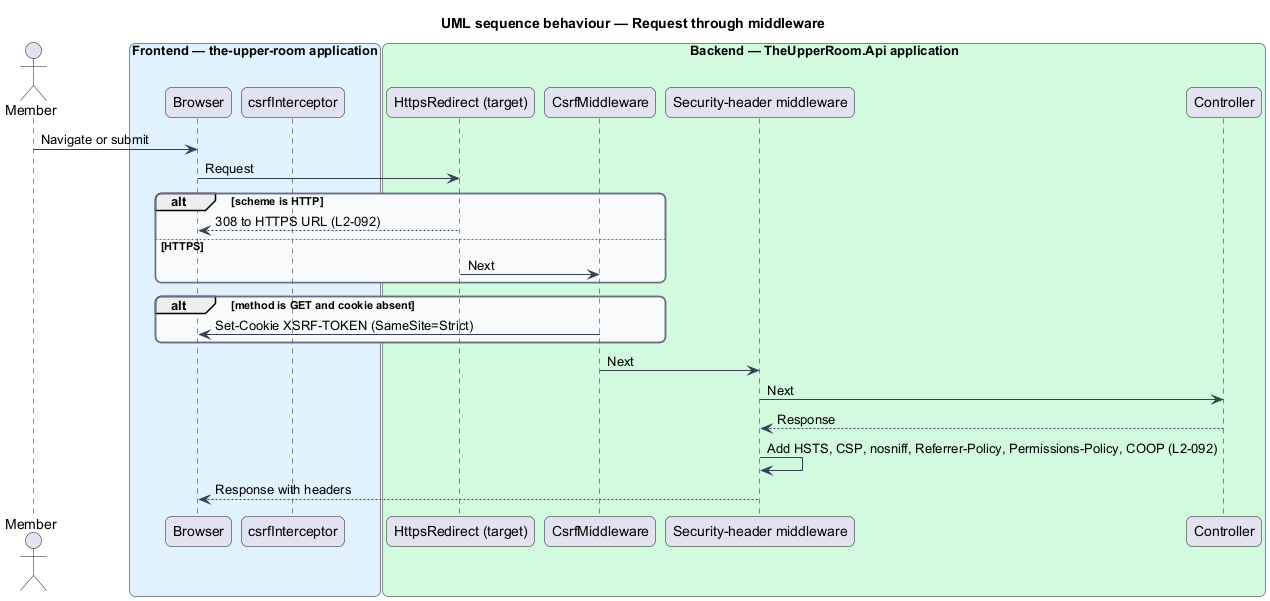

The diagram above was rendered by PlantUML. Its source (embedded in the PNG):
@startuml
title UML sequence behaviour — Request through middleware
skinparam backgroundColor #FFFFFF
skinparam shadowing false
skinparam roundcorner 12
skinparam defaultFontName Arial
skinparam ArrowColor #344054
skinparam rectangle {
  BorderColor #344054
  FontColor #101828
}
skinparam package {
  BorderColor #667085
  FontColor #101828
  BackgroundColor #F9FAFB
}
actor "Member" as actor
box "Frontend — the-upper-room application" #E0F2FE
  participant "Browser" as br
  participant "csrfInterceptor" as int
end box
box "Backend — TheUpperRoom.Api application" #D1FADF
  participant "HttpsRedirect (target)" as https
  participant "CsrfMiddleware" as csrf
  participant "Security-header middleware" as hdr
  participant "Controller" as ctrl
end box
actor -> br : Navigate or submit
br -> https : Request
alt scheme is HTTP
  https --> br : 308 to HTTPS URL (L2-092)
else HTTPS
  https -> csrf : Next
end
alt method is GET and cookie absent
  csrf -> br : Set-Cookie XSRF-TOKEN (SameSite=Strict)
end
csrf -> hdr : Next
hdr -> ctrl : Next
ctrl --> hdr : Response
hdr -> hdr : Add HSTS, CSP, nosniff, Referrer-Policy, Permissions-Policy, COOP (L2-092)
hdr --> br : Response with headers
@enduml